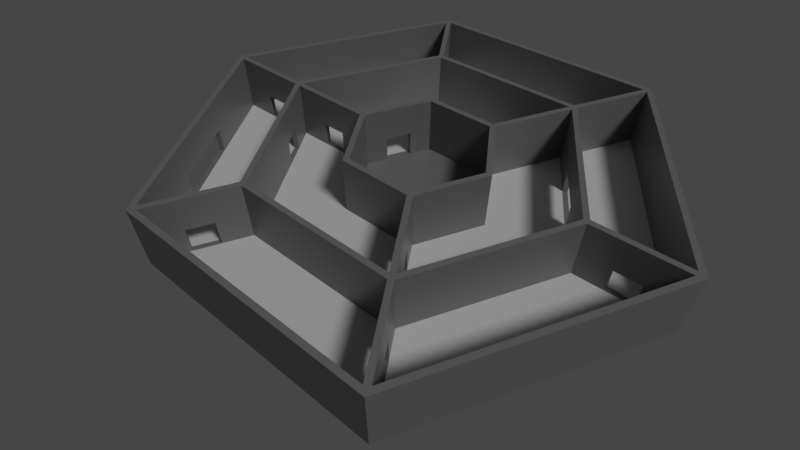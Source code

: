 # Source: DungeonSpider.blend  (saved by Blender 2.93.20; exported with 4.5.12 LTS)
import bpy
from mathutils import Matrix  # noqa: F401  (used for matrix-valued properties, if any)

bpy.ops.wm.read_factory_settings(use_empty=True)
scene = bpy.context.scene
scene.name = 'Scene'

# ---- collections
col_collection = bpy.data.collections.new('Collection'); scene.collection.children.link(col_collection)

# ---- materials (node trees are filled in below, after node groups)
mat_material = bpy.data.materials.new('Material')
mat_material.alpha_threshold = 0.0
mat_material.use_transparent_shadow = False
mat_material.line_color = (0.0, 0.0, 0.0, 1.0)
mat_material_001 = bpy.data.materials.new('Material.001')
mat_material_001.use_transparent_shadow = False

# ---- material node trees
mat_material.use_nodes = True; mat_material.node_tree.nodes.clear()
_N = mat_material.node_tree.nodes; _L = mat_material.node_tree.links
n0 = _N.new('ShaderNodeOutputMaterial'); n0.name = 'Material Output'; n0.location = (300, 300)
n1 = _N.new('ShaderNodeBsdfPrincipled'); n1.name = 'Principled BSDF'; n1.location = (10, 300)
n1.distribution = 'GGX'
n1.subsurface_method = 'BURLEY'
n1.inputs[0].default_value = (0.2019, 0.2019, 0.2019, 1.0)
n1.inputs[2].default_value = 0.4
n1.inputs[3].default_value = 1.45
n1.inputs[27].default_value = (0.0, 0.0, 0.0, 1.0)
n1.inputs[28].default_value = 1.0
_L.new(n1.outputs[0], n0.inputs[0])
n0.is_active_output = True
mat_material_001.use_nodes = True; mat_material_001.node_tree.nodes.clear()
_N = mat_material_001.node_tree.nodes; _L = mat_material_001.node_tree.links
n0 = _N.new('ShaderNodeBsdfPrincipled'); n0.name = 'Principled BSDF'; n0.location = (10, 300)
n0.distribution = 'GGX'
n0.subsurface_method = 'BURLEY'
n0.inputs[3].default_value = 1.45
n0.inputs[27].default_value = (0.0, 0.0, 0.0, 1.0)
n0.inputs[28].default_value = 1.0
n1 = _N.new('ShaderNodeOutputMaterial'); n1.name = 'Material Output'; n1.location = (300, 300)
_L.new(n0.outputs[0], n1.inputs[0])
n1.is_active_output = True

# ---- world
world_world = bpy.data.worlds.new('World'); scene.world = world_world
world_world.use_nodes = True; world_world.node_tree.nodes.clear()
_N = world_world.node_tree.nodes; _L = world_world.node_tree.links
n0 = _N.new('ShaderNodeOutputWorld'); n0.name = 'World Output'; n0.location = (300, 300)
n1 = _N.new('ShaderNodeBackground'); n1.name = 'Background'; n1.location = (10, 300)
n1.inputs[0].default_value = (0.05088, 0.05088, 0.05088, 1.0)
_L.new(n1.outputs[0], n0.inputs[0])
n0.is_active_output = True
world_world.color = (0.05088, 0.05088, 0.05088)
world_world.use_sun_shadow = False
world_world.sun_shadow_jitter_overblur = 0.0

# ---- cameras
cam_camera = bpy.data.cameras.new('Camera')
cam_camera.clip_end = 500.0
cam_camera.lens = 25.0
cam_camera.ortho_scale = 7.314

# ---- lights
light_light = bpy.data.lights.new('Light', 'SUN')
light_light.transmission_factor = 0.0
light_light.angle = 0.1993
light_light.energy = 1.0
light_light.shadow_soft_size = 0.1
light_light.shadow_cascade_max_distance = 1000.0

# ---- meshes
me_cylinder_001 = bpy.data.meshes.new('Cylinder.001')
me_cylinder_001.from_pydata([(0.0, 1.0, -1.0), (3.255e-09, 0.2709, 1.0), (0.866, 0.5, -1.0), (0.2346, 0.1354, 1.0), (0.866, -0.5, -1.0), (0.2346, -0.1354, 1.0), (-8.742e-08, -1.0, -1.0), (-1.464e-08, -0.2709, 1.0), (-0.866, -0.5, -1.0), (-0.2346, -0.1354, 1.0), (-0.866, 0.5, -1.0), (-0.2346, 0.1354, 1.0), (0.866, 0.5, 1.0), (0.0, 1.0, 1.0), (0.866, -0.5, 1.0), (-8.742e-08, -1.0, 1.0), (-0.866, -0.5, 1.0), (-0.866, 0.5, 1.0), (0.2562, 0.1479, 1.0), (-1.473e-08, -0.2959, 1.0), (-0.2562, 0.1479, 1.0), (0.5412, 0.3124, 1.0), (-4.87e-08, -0.6249, 1.0), (-0.5412, 0.3124, 1.0), (0.8337, 0.4936, 1.0), (0.8443, 0.4752, 1.0), (-0.01062, 0.9688, 1.0), (0.01062, 0.9688, 1.0), (0.8443, -0.4752, 1.0), (0.8337, -0.4936, 1.0), (0.01062, -0.9688, 1.0), (-0.01062, -0.9688, 1.0), (-0.8337, -0.4936, 1.0), (-0.8443, -0.4752, 1.0), (-0.8443, 0.4752, 1.0), (-0.8337, 0.4936, 1.0), (0.01062, 0.2897, 1.0), (-0.01062, 0.2897, 1.0), (0.2456, -0.1541, 1.0), (0.2562, -0.1357, 1.0), (-0.2562, -0.1357, 1.0), (-0.2456, -0.1541, 1.0), (0.01062, 0.6428, 1.0), (-0.01062, 0.6428, 1.0), (0.562, 0.3122, 1.0), (0.5514, 0.3306, 1.0), (0.5514, -0.3306, 1.0), (0.562, -0.3122, 1.0), (-0.01062, -0.6428, 1.0), (0.01062, -0.6428, 1.0), (-0.562, -0.3122, 1.0), (-0.5514, -0.3306, 1.0), (-0.5514, 0.3306, 1.0), (-0.562, 0.3122, 1.0), (-0.01062, 0.6187, 1.0), (0.01062, 0.6187, 1.0), (0.5412, -0.3002, 1.0), (0.5305, -0.3186, 1.0), (-0.5305, -0.3186, 1.0), (-0.5412, -0.3002, 1.0), (0.866, 0.5, 24.18), (-1.54e-10, 1.0, 24.18), (0.866, -0.5, 24.18), (-8.758e-08, -1.0, 24.18), (-0.866, -0.5, 24.18), (-0.866, 0.5, 24.18), (0.2346, 0.1354, 24.18), (3.101e-09, 0.2709, 24.18), (0.2346, -0.1354, 24.18), (-1.479e-08, -0.2709, 24.18), (-0.2346, -0.1354, 24.18), (-0.2346, 0.1354, 24.18), (0.2562, 0.1479, 24.18), (-1.488e-08, -0.2959, 24.18), (-0.2562, 0.1479, 24.18), (-0.01062, 0.6428, 24.18), (-0.01062, 0.6187, 24.18), (0.5514, -0.3306, 24.18), (0.5305, -0.3186, 24.18), (0.8535, 0.4928, 24.18), (0.8337, 0.4936, 24.18), (0.8443, 0.4752, 24.18), (2.218e-10, 0.9855, 24.18), (-0.01062, 0.9688, 24.18), (0.01062, 0.9688, 24.18), (0.8535, -0.4928, 24.18), (0.8443, -0.4752, 24.18), (0.8337, -0.4936, 24.18), (-8.617e-08, -0.9855, 24.18), (0.01062, -0.9688, 24.18), (-0.01062, -0.9688, 24.18), (-0.8535, -0.4928, 24.18), (-0.8337, -0.4936, 24.18), (-0.8443, -0.4752, 24.18), (-0.8535, 0.4928, 24.18), (-0.8443, 0.4752, 24.18), (-0.8337, 0.4936, 24.18), (0.01062, 0.2897, 24.18), (-0.01062, 0.2897, 24.18), (0.2456, -0.1541, 24.18), (0.2562, -0.1357, 24.18), (-0.2562, -0.1357, 24.18), (-0.2456, -0.1541, 24.18), (0.01062, 0.6428, 24.18), (-0.5514, -0.3306, 24.18), (-0.5305, -0.3186, 24.18), (0.562, 0.3122, 24.18), (0.5514, 0.3306, 24.18), (-0.562, -0.3122, 24.18), (-0.5412, -0.3002, 24.18), (-4.885e-08, -0.6249, 24.18), (-0.01062, -0.6428, 24.18), (0.562, -0.3122, 24.18), (0.5412, -0.3002, 24.18), (0.01062, 0.6187, 24.18), (0.01062, -0.6428, 24.18), (0.5412, 0.3124, 24.18), (-0.5514, 0.3306, 24.18), (-0.562, 0.3122, 24.18), (-0.5412, 0.3124, 24.18), (0.2069, 0.5295, 11.0), (-0.5411, -0.6876, 11.0), (0.3801, 0.4295, 1.0), (0.2069, 0.5295, 1.0), (-0.3499, -0.4229, 1.0), (-0.3603, -0.4409, 1.0), (0.1964, 0.5115, 11.0), (0.3801, 0.4295, 11.0), (-0.4365, -0.3729, 11.0), (-0.3499, -0.4229, 11.0), (-0.4365, -0.3729, 1.0), (0.1964, 0.5115, 1.0), (-0.4469, -0.3909, 11.0), (-0.4205, -0.2551, 1.0), (-0.3339, -0.2051, 11.0), (-0.3339, -0.2051, 1.0), (0.3696, 0.4115, 1.0), (-0.4469, -0.3909, 1.0), (-0.4205, -0.2551, 11.0), (-0.2562, -0.05, 11.0), (-0.2562, 0.05, 1.0), (-0.2562, -0.05, 1.0), (-0.4312, -0.2367, 11.0), (-0.3446, -0.1867, 1.0), (-0.4312, -0.2367, 1.0), (-0.2562, 0.05, 11.0), (0.3696, 0.4115, 11.0), (-0.3446, -0.1867, 11.0), (-0.3603, -0.4409, 11.0), (0.445, -0.2447, 11.0), (0.3584, -0.1947, 11.0), (0.4344, -0.2631, 11.0), (0.445, -0.2447, 1.0), (0.3584, -0.1947, 1.0), (0.7397, 0.4393, 11.0), (0.7503, 0.4209, 11.0), (0.4344, -0.2631, 1.0), (-0.6402, -0.3574, 11.0), (0.7397, 0.4393, 1.0), (0.7503, 0.4209, 1.0), (-0.6296, -0.3758, 11.0), (0.3478, -0.2131, 1.0), (-0.6402, -0.3574, 1.0), (-0.6296, -0.3758, 1.0), (0.3478, -0.2131, 11.0), (0.6531, 0.3893, 11.0), (0.6637, 0.3709, 11.0), (-0.7268, -0.4074, 11.0), (-0.7162, -0.4258, 11.0), (0.6637, 0.3709, 1.0), (0.6531, 0.3893, 1.0), (-0.7334, 0.4112, 1.0), (-0.7162, -0.4258, 1.0), (-0.7268, -0.4074, 1.0), (-0.6468, 0.3612, 11.0), (-0.6468, 0.3612, 1.0), (-0.7334, 0.4112, 11.0), (-0.2346, 0.05, 11.0), (-0.7228, 0.4296, 11.0), (-0.6362, 0.3796, 1.0), (-0.2346, 0.05, 1.0), (-0.7228, 0.4296, 1.0), (-0.6362, 0.3796, 11.0), (0.7455, -0.4181, 11.0), (0.7349, -0.4365, 11.0), (-0.2346, -0.05, 11.0), (0.7455, -0.4181, 1.0), (0.7349, -0.4365, 1.0), (-0.2346, -0.05, 1.0), (0.6589, -0.3681, 11.0), (0.6483, -0.3865, 11.0), (0.6483, -0.3865, 1.0), (0.6589, -0.3681, 1.0), (0.01062, -0.8557, 1.0), (0.01062, -0.7557, 11.0), (0.01062, -0.7557, 1.0), (0.01062, -0.8557, 11.0), (-0.01062, -0.8557, 11.0), (-0.01062, -0.7557, 1.0), (-0.01062, -0.8557, 1.0), (-0.2704, -0.8188, 11.0), (-0.2813, -0.8376, 11.0), (-0.01062, -0.7557, 11.0), (-0.2704, -0.8188, 1.0), (-0.2813, -0.8376, 1.0), (-0.5302, -0.6688, 11.0), (-0.5302, -0.6688, 1.0), (-0.5411, -0.6876, 1.0)], [], [(0, 13, 12, 2), (2, 12, 14, 4), (4, 14, 15, 6), (6, 15, 16, 8), (9, 7, 5, 3, 1, 11), (8, 16, 17, 10), (10, 17, 13, 0), (10, 0, 2, 4, 6, 8), (44, 47, 28, 25), (122, 45, 42, 123), (42, 103, 107, 45, 122, 127, 120, 123), (48, 51, 32, 31), (50, 53, 34, 33), (36, 18, 21, 55), (46, 49, 30, 29), (41, 19, 73, 102), (52, 43, 26, 35), (133, 58, 41, 135), (135, 41, 102, 105, 58, 133, 138, 134), (57, 22, 110, 78), (143, 40, 59, 144), (59, 109, 101, 40, 143, 147, 142, 144), (19, 38, 99, 73), (18, 39, 56, 21), (38, 19, 22, 57), (19, 41, 58, 22), (40, 20, 23, 59), (20, 37, 54, 23), (15, 14, 62, 63), (152, 56, 39, 153), (39, 100, 113, 56, 152, 149, 150, 153), (21, 56, 113, 116), (161, 38, 57, 156), (156, 57, 78, 99, 38, 161, 164, 151), (39, 18, 72, 100), (42, 27, 84, 103), (23, 54, 76, 119), (14, 12, 60, 62), (26, 43, 75, 83), (37, 20, 74, 98), (171, 34, 53, 175), (175, 53, 118, 95, 34, 171, 176, 174), (131, 55, 21, 136), (136, 21, 116, 114, 55, 131, 126, 146), (179, 52, 35, 181), (35, 96, 117, 52, 179, 182, 178, 181), (18, 36, 97, 72), (172, 32, 51, 163), (163, 51, 104, 92, 32, 172, 168, 160), (33, 34, 95, 93), (12, 13, 61, 60), (162, 50, 33, 173), (33, 93, 108, 50, 162, 157, 167, 173), (53, 50, 108, 118), (193, 30, 49, 195), (195, 49, 115, 89, 30, 193, 196, 194), (198, 48, 31, 199), (31, 90, 111, 48, 198, 202, 197, 199), (203, 31, 32, 206), (32, 92, 90, 31, 203, 200, 205, 206), (42, 45, 24, 27), (186, 28, 47, 192), (47, 112, 86, 28, 186, 183, 189, 192), (137, 51, 48, 125), (125, 48, 111, 104, 51, 137, 132, 148), (11, 1, 67, 71), (191, 46, 29, 187), (187, 29, 87, 77, 46, 191, 190, 184), (188, 9, 11, 180), (180, 11, 71, 70, 9, 188, 185, 177), (158, 24, 45, 170), (45, 107, 80, 24, 158, 154, 165, 170), (29, 30, 89, 87), (7, 9, 70, 69), (169, 44, 25, 159), (159, 25, 81, 106, 44, 169, 166, 155), (49, 46, 77, 115), (5, 7, 69, 68), (36, 55, 114, 97), (3, 5, 68, 66), (54, 37, 98, 76), (80, 79, 60, 61, 82, 84), (86, 85, 62, 60, 79, 81), (88, 63, 62, 85, 87, 89), (91, 64, 63, 88, 90, 92), (95, 94, 65, 64, 91, 93), (61, 65, 94, 96, 83, 82), (110, 111, 115), (67, 97, 98), (80, 81, 79), (83, 84, 82), (86, 87, 85), (89, 90, 88), (92, 93, 91), (95, 96, 94), (105, 109, 108, 104), (78, 77, 112, 113), (107, 116, 106), (119, 117, 118), (76, 114, 103, 75), (76, 98, 97, 114), (106, 81, 80, 107), (77, 87, 86, 112), (111, 90, 89, 115), (108, 93, 92, 104), (117, 96, 95, 118), (83, 75, 103, 84), (99, 78, 113, 100), (101, 109, 105, 102), (100, 68, 99), (70, 101, 102), (70, 102, 73, 69), (69, 73, 99, 68), (68, 100, 72, 66), (66, 72, 97, 67), (71, 67, 98, 74), (71, 74, 101, 70), (109, 119, 118, 108), (104, 111, 110, 105), (78, 110, 115, 77), (113, 112, 106, 116), (103, 114, 116, 107), (75, 117, 119, 76), (207, 16, 15, 204), (204, 15, 63, 64, 16, 207, 121, 201), (22, 58, 130, 124), (58, 105, 110, 22, 124, 129, 128, 130), (27, 24, 80, 84), (140, 20, 40, 141), (40, 101, 74, 20, 140, 145, 139, 141), (59, 23, 119, 109), (25, 28, 86, 81), (17, 16, 64, 65), (47, 44, 106, 112), (13, 17, 65, 61), (43, 52, 117, 75), (1, 3, 66, 67), (35, 26, 83, 96), (152, 156, 151, 149), (161, 153, 150, 164), (156, 152, 153, 161), (164, 150, 149, 151), (177, 145, 140, 180), (188, 141, 139, 185), (140, 141, 188, 180), (185, 139, 145, 177), (143, 135, 134, 147), (142, 138, 133, 144), (144, 133, 135, 143), (134, 138, 142, 147), (122, 136, 146, 127), (131, 123, 120, 126), (136, 122, 123, 131), (126, 120, 127, 146), (158, 159, 155, 154), (165, 166, 169, 170), (159, 158, 170, 169), (155, 166, 165, 154), (186, 187, 184, 183), (189, 190, 191, 192), (187, 186, 192, 191), (190, 189, 183, 184), (198, 195, 194, 202), (193, 199, 197, 196), (193, 195, 198, 199), (194, 196, 197, 202), (148, 129, 124, 125), (137, 130, 128, 132), (130, 137, 125, 124), (128, 129, 148, 132), (162, 163, 160, 157), (167, 168, 172, 173), (163, 162, 173, 172), (168, 167, 157, 160), (179, 175, 174, 182), (178, 176, 171, 181), (181, 171, 175, 179), (174, 176, 178, 182), (203, 204, 201, 200), (207, 206, 205, 121), (206, 207, 204, 203), (121, 205, 200, 201)])
me_cylinder_001.polygons.foreach_set('material_index', [0, 0, 0, 0, 0, 0, 0, 0, 1, 0, 0, 1, 1, 1, 1, 0, 1, 0, 0, 0, 0, 0, 0, 1, 1, 1, 1, 1, 0, 0, 0, 0, 0, 0, 0, 0, 0, 0, 0, 0, 0, 0, 0, 0, 0, 0, 0, 0, 0, 0, 0, 0, 0, 0, 0, 0, 0, 0, 0, 0, 1, 0, 0, 0, 0, 0, 0, 0, 0, 0, 0, 0, 0, 0, 0, 0, 0, 0, 0, 0, 0, 0, 0, 0, 0, 0, 0, 0, 0, 0, 0, 0, 0, 0, 0, 0, 0, 0, 0, 0, 0, 0, 0, 0, 0, 0, 0, 0, 0, 0, 0, 0, 0, 0, 0, 0, 0, 0, 0, 0, 0, 0, 0, 0, 0, 0, 0, 0, 0, 0, 0, 0, 0, 0, 0, 0, 0, 0, 0, 0, 0, 0, 0, 0, 0, 0, 0, 0, 0, 0, 0, 0, 0, 0, 0, 0, 0, 0, 0, 0, 0, 0, 0, 0, 0, 0, 0, 0, 0, 0, 0, 0, 0, 0, 0, 0, 0, 0, 0, 0, 0, 0])
_uv = me_cylinder_001.uv_layers.new(name='UVMap')
_uv.uv.foreach_set('vector', [1.0, 0.5, 1.0, 1.0, 0.8333, 1.0, 0.8333, 0.5, 0.8333, 0.5, 0.8333, 1.0, 0.6667, 1.0, 0.6667, 0.5, 0.6667, 0.5, 0.6667, 1.0, 0.5, 1.0, 0.5, 0.5, 0.5, 0.5, 0.5, 1.0, 0.3333, 1.0, 0.3333, 0.5, 0.1927, 0.2169, 0.25, 0.1838, 0.3073, 0.2169, 0.3073, 0.2831, 0.25, 0.3162, 0.1927, 0.2831, 0.3333, 0.5, 0.3333, 1.0, 0.1667, 1.0, 0.1667, 0.5, 0.1667, 0.5, 0.1667, 1.0, -8.941e-08, 1.0, -8.941e-08, 0.5, 0.5422, 0.37, 0.75, 0.49, 0.9578, 0.37, 0.9578, 0.13, 0.75, 0.01, 0.5422, 0.13, 0.3849, 0.3249, 0.3849, 0.1751, 0.4534, 0.1355, 0.4534, 0.3645, 0.3412, 0.3531, 0.3823, 0.3293, 0.2525, 0.4043, 0.2996, 0.3771, 0.2525, 0.4043, 0.2525, 0.4043, 0.3823, 0.3293, 0.3823, 0.3293, 0.3412, 0.3531, 0.3412, 0.3531, 0.2996, 0.3771, 0.2996, 0.3771, 0.2475, 0.09573, 0.1177, 0.1707, 0.04921, 0.1311, 0.2474, 0.01667, 0.1151, 0.1751, 0.1151, 0.3249, 0.04665, 0.3645, 0.04665, 0.1355, 0.2525, 0.3195, 0.3115, 0.2855, 0.3799, 0.325, 0.2525, 0.3985, 0.3823, 0.1707, 0.2525, 0.09573, 0.2526, 0.01667, 0.4508, 0.1311, 0.1911, 0.213, 0.25, 0.179, 0.25, 0.179, 0.1911, 0.213, 0.1177, 0.3293, 0.2475, 0.4043, 0.2474, 0.4833, 0.04921, 0.3689, 0.1491, 0.1888, 0.1227, 0.1735, 0.1911, 0.213, 0.1699, 0.2008, 0.1699, 0.2008, 0.1911, 0.213, 0.1911, 0.213, 0.1227, 0.1735, 0.1227, 0.1735, 0.1491, 0.1888, 0.1491, 0.1888, 0.1699, 0.2008, 0.3773, 0.1735, 0.25, 0.1, 0.25, 0.1, 0.3773, 0.1735, 0.1673, 0.2052, 0.1885, 0.2174, 0.1201, 0.178, 0.1465, 0.1932, 0.1201, 0.178, 0.1201, 0.178, 0.1885, 0.2174, 0.1885, 0.2174, 0.1673, 0.2052, 0.1673, 0.2052, 0.1465, 0.1932, 0.1465, 0.1932, 0.25, 0.179, 0.3089, 0.213, 0.3089, 0.213, 0.25, 0.179, 0.3115, 0.2855, 0.3115, 0.2174, 0.3799, 0.178, 0.3799, 0.325, 0.3089, 0.213, 0.25, 0.179, 0.25, 0.1, 0.3773, 0.1735, 0.25, 0.179, 0.1911, 0.213, 0.1227, 0.1735, 0.25, 0.1, 0.1885, 0.2174, 0.1885, 0.2855, 0.1201, 0.325, 0.1201, 0.178, 0.1885, 0.2855, 0.2475, 0.3195, 0.2475, 0.3985, 0.1201, 0.325, 0.5, 1.0, 0.6667, 1.0, 0.6667, 1.0, 0.5, 1.0, 0.3568, 0.1913, 0.3799, 0.178, 0.3115, 0.2174, 0.336, 0.2033, 0.3115, 0.2174, 0.3115, 0.2174, 0.3799, 0.178, 0.3799, 0.178, 0.3568, 0.1913, 0.3568, 0.1913, 0.336, 0.2033, 0.336, 0.2033, 0.3799, 0.325, 0.3799, 0.178, 0.3799, 0.178, 0.3799, 0.325, 0.3335, 0.1989, 0.3089, 0.213, 0.3773, 0.1735, 0.3543, 0.1869, 0.3543, 0.1869, 0.3773, 0.1735, 0.3773, 0.1735, 0.3089, 0.213, 0.3089, 0.213, 0.3335, 0.1989, 0.3335, 0.1989, 0.3543, 0.1869, 0.3115, 0.2174, 0.3115, 0.2855, 0.3115, 0.2855, 0.3115, 0.2174, 0.2525, 0.4043, 0.2526, 0.4833, 0.2526, 0.4833, 0.2525, 0.4043, 0.1201, 0.325, 0.2475, 0.3985, 0.2475, 0.3985, 0.1201, 0.325, 0.6667, 1.0, 0.8333, 1.0, 0.8333, 1.0, 0.6667, 1.0, 0.2474, 0.4833, 0.2475, 0.4043, 0.2475, 0.4043, 0.2474, 0.4833, 0.2475, 0.3195, 0.1885, 0.2855, 0.1885, 0.2855, 0.2475, 0.3195, 0.07355, 0.3489, 0.04665, 0.3645, 0.1151, 0.3249, 0.09455, 0.3368, 0.09455, 0.3368, 0.1151, 0.3249, 0.1151, 0.3249, 0.04665, 0.3645, 0.04665, 0.3645, 0.07355, 0.3489, 0.07355, 0.3489, 0.09455, 0.3368, 0.2971, 0.3728, 0.2525, 0.3985, 0.3799, 0.325, 0.3387, 0.3488, 0.3387, 0.3488, 0.3799, 0.325, 0.3799, 0.325, 0.2525, 0.3985, 0.2525, 0.3985, 0.2971, 0.3728, 0.2971, 0.3728, 0.3387, 0.3488, 0.0971, 0.3412, 0.1177, 0.3293, 0.04921, 0.3689, 0.0761, 0.3534, 0.04921, 0.3689, 0.04921, 0.3689, 0.1177, 0.3293, 0.1177, 0.3293, 0.0971, 0.3412, 0.0971, 0.3412, 0.0761, 0.3534, 0.0761, 0.3534, 0.3115, 0.2855, 0.2525, 0.3195, 0.2525, 0.3195, 0.3115, 0.2855, 0.0777, 0.1476, 0.04921, 0.1311, 0.1177, 0.1707, 0.0987, 0.1597, 0.0987, 0.1597, 0.1177, 0.1707, 0.1177, 0.1707, 0.04921, 0.1311, 0.04921, 0.1311, 0.0777, 0.1476, 0.0777, 0.1476, 0.0987, 0.1597, 0.04665, 0.1355, 0.04665, 0.3645, 0.04665, 0.3645, 0.04665, 0.1355, 0.8333, 1.0, 1.0, 1.0, 1.0, 1.0, 0.8333, 1.0, 0.09615, 0.1641, 0.1151, 0.1751, 0.04665, 0.1355, 0.07514, 0.152, 0.04665, 0.1355, 0.04665, 0.1355, 0.1151, 0.1751, 0.1151, 0.1751, 0.09615, 0.1641, 0.09615, 0.1641, 0.07514, 0.152, 0.07514, 0.152, 0.1151, 0.3249, 0.1151, 0.1751, 0.1151, 0.1751, 0.1151, 0.3249, 0.2526, 0.04409, 0.2526, 0.01667, 0.2525, 0.09573, 0.2526, 0.06835, 0.2526, 0.06835, 0.2525, 0.09573, 0.2525, 0.09573, 0.2526, 0.01667, 0.2526, 0.01667, 0.2526, 0.04409, 0.2526, 0.04409, 0.2526, 0.06835, 0.2474, 0.06835, 0.2475, 0.09573, 0.2474, 0.01667, 0.2474, 0.04409, 0.2474, 0.01667, 0.2474, 0.01667, 0.2475, 0.09573, 0.2475, 0.09573, 0.2474, 0.06835, 0.2474, 0.06835, 0.2474, 0.04409, 0.2474, 0.04409, 0.1849, 0.05279, 0.2474, 0.01667, 0.04921, 0.1311, 0.1223, 0.08892, 0.04921, 0.1311, 0.04921, 0.1311, 0.2474, 0.01667, 0.2474, 0.01667, 0.1849, 0.05279, 0.1849, 0.05279, 0.1223, 0.08892, 0.1223, 0.08892, 0.2525, 0.4043, 0.3823, 0.3293, 0.4508, 0.3689, 0.2526, 0.4833, 0.4294, 0.1494, 0.4534, 0.1355, 0.3849, 0.1751, 0.4084, 0.1615, 0.3849, 0.1751, 0.3849, 0.1751, 0.4534, 0.1355, 0.4534, 0.1355, 0.4294, 0.1494, 0.4294, 0.1494, 0.4084, 0.1615, 0.4084, 0.1615, 0.1427, 0.1562, 0.1177, 0.1707, 0.2475, 0.09573, 0.1635, 0.1442, 0.1635, 0.1442, 0.2475, 0.09573, 0.2475, 0.09573, 0.1177, 0.1707, 0.1177, 0.1707, 0.1427, 0.1562, 0.1427, 0.1562, 0.1635, 0.1442, 0.1927, 0.2831, 0.25, 0.3162, 0.25, 0.3162, 0.1927, 0.2831, 0.4058, 0.1571, 0.3823, 0.1707, 0.4508, 0.1311, 0.4268, 0.145, 0.4268, 0.145, 0.4508, 0.1311, 0.4508, 0.1311, 0.3823, 0.1707, 0.3823, 0.1707, 0.4058, 0.1571, 0.4058, 0.1571, 0.4268, 0.145, 0.1927, 0.2378, 0.1927, 0.2169, 0.1927, 0.2831, 0.1927, 0.2622, 0.1927, 0.2622, 0.1927, 0.2831, 0.1927, 0.2831, 0.1927, 0.2169, 0.1927, 0.2169, 0.1927, 0.2378, 0.1927, 0.2378, 0.1927, 0.2622, 0.428, 0.3557, 0.4508, 0.3689, 0.3823, 0.3293, 0.407, 0.3436, 0.3823, 0.3293, 0.3823, 0.3293, 0.4508, 0.3689, 0.4508, 0.3689, 0.428, 0.3557, 0.428, 0.3557, 0.407, 0.3436, 0.407, 0.3436, 0.4508, 0.1311, 0.2526, 0.01667, 0.2526, 0.01667, 0.4508, 0.1311, 0.25, 0.1838, 0.1927, 0.2169, 0.1927, 0.2169, 0.25, 0.1838, 0.4096, 0.3392, 0.3849, 0.3249, 0.4534, 0.3645, 0.4306, 0.3513, 0.4306, 0.3513, 0.4534, 0.3645, 0.4534, 0.3645, 0.3849, 0.3249, 0.3849, 0.3249, 0.4096, 0.3392, 0.4096, 0.3392, 0.4306, 0.3513, 0.2525, 0.09573, 0.3823, 0.1707, 0.3823, 0.1707, 0.2525, 0.09573, 0.3073, 0.2169, 0.25, 0.1838, 0.25, 0.1838, 0.3073, 0.2169, 0.2525, 0.3195, 0.2525, 0.3985, 0.2525, 0.3985, 0.2525, 0.3195, 0.3073, 0.2831, 0.3073, 0.2169, 0.3073, 0.2169, 0.3073, 0.2831, 0.2475, 0.3985, 0.2475, 0.3195, 0.2475, 0.3195, 0.2475, 0.3985, 0.4508, 0.3689, 0.4553, 0.3685, 0.4578, 0.37, 0.25, 0.49, 0.25, 0.487, 0.2526, 0.4833, 0.4534, 0.1355, 0.4553, 0.1315, 0.4578, 0.13, 0.4578, 0.37, 0.4553, 0.3685, 0.4534, 0.3645, 0.25, 0.013, 0.25, 0.01, 0.4578, 0.13, 0.4553, 0.1315, 0.4508, 0.1311, 0.2526, 0.01667, 0.04475, 0.1315, 0.04215, 0.13, 0.25, 0.01, 0.25, 0.013, 0.2474, 0.01667, 0.04921, 0.1311, 0.04665, 0.3645, 0.04475, 0.3685, 0.04215, 0.37, 0.04215, 0.13, 0.04475, 0.1315, 0.04665, 0.1355, 0.25, 0.49, 0.04215, 0.37, 0.04475, 0.3685, 0.04921, 0.3689, 0.2474, 0.4833, 0.25, 0.487, 0.0, 0.0, 0.2475, 0.09573, 0.2525, 0.09573, 0.0, 0.0, 0.2525, 0.3195, 0.2475, 0.3195, 0.4508, 0.3689, 0.4533, 0.3644, 0.4553, 0.3685, 0.2474, 0.4833, 0.2526, 0.4833, 0.25, 0.487, 0.4534, 0.1355, 0.4508, 0.1311, 0.4553, 0.1315, 0.2526, 0.01667, 0.2474, 0.01669, 0.25, 0.013, 0.04921, 0.1311, 0.04667, 0.1356, 0.04475, 0.1315, 0.04665, 0.3645, 0.04923, 0.3689, 0.04475, 0.3685, 0.1227, 0.1735, 0.1201, 0.178, 0.1151, 0.1751, 0.1177, 0.1707, 0.3773, 0.1735, 0.3823, 0.1707, 0.3849, 0.1751, 0.3799, 0.178, 0.3823, 0.3293, 0.0, 0.0, 0.3849, 0.3249, 0.0, 0.0, 0.1177, 0.3293, 0.1151, 0.3249, 0.2475, 0.3985, 0.2525, 0.3985, 0.2525, 0.4043, 0.2475, 0.4043, 0.2475, 0.3985, 0.2475, 0.3195, 0.2525, 0.3195, 0.2525, 0.3985, 0.3849, 0.3249, 0.4534, 0.3645, 0.4508, 0.3689, 0.3823, 0.3293, 0.3823, 0.1707, 0.4508, 0.1311, 0.4534, 0.1355, 0.3849, 0.1751, 0.2475, 0.09573, 0.2474, 0.01667, 0.2526, 0.01667, 0.2525, 0.09573, 0.1151, 0.1751, 0.04665, 0.1355, 0.04921, 0.1311, 0.1177, 0.1707, 0.1177, 0.3293, 0.04921, 0.3689, 0.04665, 0.3645, 0.1151, 0.3249, 0.2474, 0.4833, 0.2475, 0.4043, 0.2525, 0.4043, 0.2526, 0.4833, 0.3089, 0.213, 0.3773, 0.1735, 0.3799, 0.178, 0.3115, 0.2174, 0.1885, 0.2174, 0.1201, 0.178, 0.1227, 0.1735, 0.1911, 0.213, 0.3115, 0.2174, 0.0, 0.0, 0.3089, 0.213, 0.0, 0.0, 0.1885, 0.2174, 0.1911, 0.213, 0.0, 0.0, 0.1911, 0.213, 0.25, 0.179, 0.25, 0.1838, 0.25, 0.1838, 0.25, 0.179, 0.3089, 0.213, 0.0, 0.0, 0.0, 0.0, 0.3115, 0.2174, 0.3115, 0.2855, 0.3073, 0.2831, 0.3073, 0.2831, 0.3115, 0.2855, 0.2525, 0.3195, 0.0, 0.0, 0.1927, 0.2831, 0.0, 0.0, 0.2475, 0.3195, 0.1885, 0.2855, 0.1927, 0.2831, 0.1885, 0.2855, 0.1885, 0.2174, 0.0, 0.0, 0.1201, 0.178, 0.1201, 0.325, 0.1151, 0.3249, 0.1151, 0.1751, 0.1177, 0.1707, 0.2475, 0.09573, 0.0, 0.0, 0.1227, 0.1735, 0.3773, 0.1735, 0.25, 0.1, 0.2525, 0.09573, 0.3823, 0.1707, 0.3799, 0.178, 0.3849, 0.1751, 0.3849, 0.3249, 0.3799, 0.325, 0.2525, 0.4043, 0.2525, 0.3985, 0.0, 0.0, 0.3823, 0.3293, 0.2475, 0.4043, 0.1177, 0.3293, 0.0, 0.0, 0.2475, 0.3985, 0.3959, 1.0, 0.3333, 1.0, 0.5, 1.0, 0.4459, 1.0, 0.4459, 1.0, 0.5, 1.0, 0.5, 1.0, 0.3333, 1.0, 0.3333, 1.0, 0.3959, 1.0, 0.3959, 1.0, 0.4459, 1.0, 0.25, 0.1, 0.1227, 0.1735, 0.1452, 0.1605, 0.166, 0.1485, 0.1227, 0.1735, 0.1227, 0.1735, 0.25, 0.1, 0.25, 0.1, 0.166, 0.1485, 0.166, 0.1485, 0.1452, 0.1605, 0.1452, 0.1605, 0.2526, 0.4833, 0.4508, 0.3689, 0.4508, 0.3689, 0.2526, 0.4833, 0.1885, 0.262, 0.1885, 0.2855, 0.1885, 0.2174, 0.1885, 0.238, 0.1885, 0.2174, 0.1885, 0.2174, 0.1885, 0.2855, 0.1885, 0.2855, 0.1885, 0.262, 0.1885, 0.262, 0.1885, 0.238, 0.1885, 0.238, 0.1201, 0.178, 0.1201, 0.325, 0.1201, 0.325, 0.1201, 0.178, 0.4534, 0.3645, 0.4534, 0.1355, 0.4534, 0.1355, 0.4534, 0.3645, 0.1667, 1.0, 0.3333, 1.0, 0.3333, 1.0, 0.1667, 1.0, 0.3849, 0.1751, 0.3849, 0.3249, 0.3849, 0.3249, 0.3849, 0.1751, -8.941e-08, 1.0, 0.1667, 1.0, 0.1667, 1.0, -8.941e-08, 1.0, 0.2475, 0.4043, 0.1177, 0.3293, 0.1177, 0.3293, 0.2475, 0.4043, 0.25, 0.3162, 0.3073, 0.2831, 0.3073, 0.2831, 0.25, 0.3162, 0.04921, 0.3689, 0.2474, 0.4833, 0.2474, 0.4833, 0.04921, 0.3689, 0.375, 0.3476, 0.375, 0.4007, 0.625, 0.4007, 0.625, 0.3476, 0.375, 0.8493, 0.375, 0.9024, 0.625, 0.9024, 0.625, 0.8493, 0.2757, 0.5, 0.2226, 0.5, 0.2226, 0.75, 0.2757, 0.75, 0.7243, 0.75, 0.7774, 0.75, 0.7774, 0.5, 0.7243, 0.5, 0.625, 0.399, 0.625, 0.3448, 0.375, 0.3448, 0.375, 0.399, 0.375, 0.851, 0.375, 0.9052, 0.625, 0.9052, 0.625, 0.851, 0.2198, 0.5, 0.2198, 0.75, 0.274, 0.75, 0.274, 0.5, 0.726, 0.75, 0.7802, 0.75, 0.7802, 0.5, 0.726, 0.5, 0.375, 0.3516, 0.375, 0.4047, 0.625, 0.4047, 0.625, 0.3516, 0.625, 0.8984, 0.625, 0.8453, 0.375, 0.8453, 0.375, 0.8984, 0.2266, 0.75, 0.2797, 0.75, 0.2797, 0.5, 0.2266, 0.5, 0.7203, 0.5, 0.7203, 0.75, 0.7734, 0.75, 0.7734, 0.5, 0.375, 0.3619, 0.375, 0.3879, 0.625, 0.3879, 0.625, 0.3619, 0.375, 0.8621, 0.375, 0.8881, 0.625, 0.8881, 0.625, 0.8621, 0.2629, 0.5, 0.2369, 0.5, 0.2369, 0.75, 0.2629, 0.75, 0.7371, 0.75, 0.7631, 0.75, 0.7631, 0.5, 0.7371, 0.5, 0.375, 0.3499, 0.375, 0.403, 0.625, 0.403, 0.625, 0.3499, 0.625, 0.9001, 0.625, 0.847, 0.375, 0.847, 0.375, 0.9001, 0.278, 0.5, 0.2249, 0.5, 0.2249, 0.75, 0.278, 0.75, 0.722, 0.5, 0.722, 0.75, 0.7751, 0.75, 0.7751, 0.5, 0.375, 0.3523, 0.375, 0.4054, 0.625, 0.4054, 0.625, 0.3523, 0.625, 0.8977, 0.625, 0.8446, 0.375, 0.8446, 0.375, 0.8977, 0.2804, 0.5, 0.2273, 0.5, 0.2273, 0.75, 0.2804, 0.75, 0.7196, 0.75, 0.7727, 0.75, 0.7727, 0.5, 0.7196, 0.5, 0.375, 0.3461, 0.375, 0.3992, 0.625, 0.3992, 0.625, 0.3461, 0.375, 0.8508, 0.375, 0.9039, 0.625, 0.9039, 0.625, 0.8508, 0.2742, 0.75, 0.2742, 0.5, 0.2211, 0.5, 0.2211, 0.75, 0.7258, 0.5, 0.7258, 0.75, 0.7789, 0.75, 0.7789, 0.5, 0.625, 0.4018, 0.625, 0.3498, 0.375, 0.3498, 0.375, 0.4018, 0.375, 0.8482, 0.375, 0.9002, 0.625, 0.9002, 0.625, 0.8482, 0.2248, 0.75, 0.2768, 0.75, 0.2768, 0.5, 0.2248, 0.5, 0.7752, 0.75, 0.7752, 0.5, 0.7232, 0.5, 0.7232, 0.75, 0.375, 0.3524, 0.375, 0.4055, 0.625, 0.4055, 0.625, 0.3524, 0.625, 0.8976, 0.625, 0.8445, 0.375, 0.8445, 0.375, 0.8976, 0.2805, 0.5, 0.2274, 0.5, 0.2274, 0.75, 0.2805, 0.75, 0.7195, 0.75, 0.7726, 0.75, 0.7726, 0.5, 0.7195, 0.5, 0.375, 0.3469, 0.375, 0.4, 0.625, 0.4, 0.625, 0.3469, 0.625, 0.9031, 0.625, 0.85, 0.375, 0.85, 0.375, 0.9031, 0.2219, 0.75, 0.275, 0.75, 0.275, 0.5, 0.2219, 0.5, 0.725, 0.5, 0.725, 0.75, 0.7781, 0.75, 0.7781, 0.5, 0.375, 0.3612, 0.375, 0.3793, 0.625, 0.3793, 0.625, 0.3612, 0.375, 0.8707, 0.375, 0.8888, 0.625, 0.8888, 0.625, 0.8707, 0.2362, 0.75, 0.2543, 0.75, 0.2543, 0.5, 0.2362, 0.5, 0.7457, 0.75, 0.7638, 0.75, 0.7638, 0.5, 0.7457, 0.5])
me_cylinder_001.materials.append(mat_material)
me_cylinder_001.materials.append(mat_material_001)
me_cylinder_001.use_remesh_fix_poles = True
me_cylinder_001.use_remesh_preserve_attributes = False
me_cylinder_001.update()

# ---- objects
ob_light = bpy.data.objects.new('Light', light_light)
ob_camera = bpy.data.objects.new('Camera', cam_camera)
ob_cylinder = bpy.data.objects.new('Cylinder', me_cylinder_001)

# ---- transforms, parenting, visibility, modifiers, constraints
ob_light.location = (4.076, 1.005, 5.904)
ob_light.rotation_euler = (0.6503, 0.05522, 1.866)
ob_light.lock_rotations_4d = False
ob_light.empty_display_type = 'ARROWS'
ob_light.color = (0.0, 0.0, 0.0, 0.0)
ob_light.lineart.crease_threshold = 0.0
ob_camera.location = (148.5, -64.75, 142.8)
ob_camera.rotation_euler = (0.79, -1.184e-05, 1.208)
ob_camera.lock_rotations_4d = False
ob_camera.empty_display_type = 'ARROWS'
ob_camera.color = (0.0, 0.0, 0.0, 0.0)
ob_camera.display_type = 'WIRE'
ob_camera.lineart.crease_threshold = 0.0
ob_cylinder.location = (0.0, 0.0, 0.0)
ob_cylinder.scale = (100.0, 100.0, 1.0)

# ---- collection membership
col_collection.objects.link(ob_light)
col_collection.objects.link(ob_camera)
col_collection.objects.link(ob_cylinder)

# ---- scene / render settings (as saved in the file)
scene.camera = ob_camera
scene.frame_start = 1; scene.frame_end = 250; scene.frame_set(1)
scene.render.engine = 'BLENDER_EEVEE_NEXT'
scene.cycles.use_denoising = False
scene.cycles.samples = 128
scene.cycles.sampling_pattern = 'TABULATED_SOBOL'
scene.cycles.use_adaptive_sampling = False
scene.cycles.use_light_tree = False
scene.view_settings.view_transform = 'Filmic'
bpy.context.view_layer.update()
